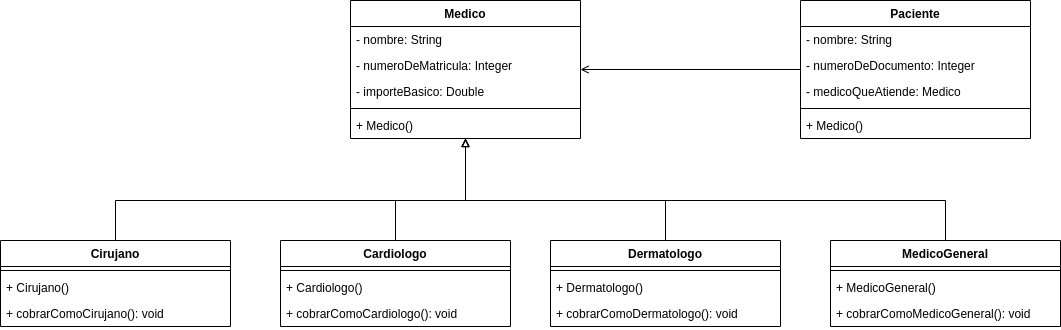

The diagram above was exported from draw.io. Its source (the exported page's mxGraphModel, read from the mxfile embedded in the PNG):
<mxGraphModel dx="1822" dy="571" grid="1" gridSize="10" guides="1" tooltips="1" connect="1" arrows="1" fold="1" page="1" pageScale="1" pageWidth="850" pageHeight="1100" math="0" shadow="0">
  <root>
    <mxCell id="0" />
    <mxCell id="1" parent="0" />
    <mxCell id="OeuJriUfb79eJvFtKAGP-1" value="Medico" style="swimlane;fontStyle=1;align=center;verticalAlign=top;childLayout=stackLayout;horizontal=1;startSize=26;horizontalStack=0;resizeParent=1;resizeParentMax=0;resizeLast=0;collapsible=1;marginBottom=0;" vertex="1" parent="1">
      <mxGeometry x="280" y="160" width="230" height="138" as="geometry" />
    </mxCell>
    <mxCell id="OeuJriUfb79eJvFtKAGP-2" value="- nombre: String" style="text;strokeColor=none;fillColor=none;align=left;verticalAlign=top;spacingLeft=4;spacingRight=4;overflow=hidden;rotatable=0;points=[[0,0.5],[1,0.5]];portConstraint=eastwest;" vertex="1" parent="OeuJriUfb79eJvFtKAGP-1">
      <mxGeometry y="26" width="230" height="26" as="geometry" />
    </mxCell>
    <mxCell id="OeuJriUfb79eJvFtKAGP-26" value="- numeroDeMatricula: Integer" style="text;strokeColor=none;fillColor=none;align=left;verticalAlign=top;spacingLeft=4;spacingRight=4;overflow=hidden;rotatable=0;points=[[0,0.5],[1,0.5]];portConstraint=eastwest;" vertex="1" parent="OeuJriUfb79eJvFtKAGP-1">
      <mxGeometry y="52" width="230" height="26" as="geometry" />
    </mxCell>
    <mxCell id="OeuJriUfb79eJvFtKAGP-104" value="- importeBasico: Double" style="text;strokeColor=none;fillColor=none;align=left;verticalAlign=top;spacingLeft=4;spacingRight=4;overflow=hidden;rotatable=0;points=[[0,0.5],[1,0.5]];portConstraint=eastwest;" vertex="1" parent="OeuJriUfb79eJvFtKAGP-1">
      <mxGeometry y="78" width="230" height="26" as="geometry" />
    </mxCell>
    <mxCell id="OeuJriUfb79eJvFtKAGP-3" value="" style="line;strokeWidth=1;fillColor=none;align=left;verticalAlign=middle;spacingTop=-1;spacingLeft=3;spacingRight=3;rotatable=0;labelPosition=right;points=[];portConstraint=eastwest;strokeColor=inherit;" vertex="1" parent="OeuJriUfb79eJvFtKAGP-1">
      <mxGeometry y="104" width="230" height="8" as="geometry" />
    </mxCell>
    <mxCell id="OeuJriUfb79eJvFtKAGP-11" value="+ Medico()" style="text;strokeColor=none;fillColor=none;align=left;verticalAlign=top;spacingLeft=4;spacingRight=4;overflow=hidden;rotatable=0;points=[[0,0.5],[1,0.5]];portConstraint=eastwest;" vertex="1" parent="OeuJriUfb79eJvFtKAGP-1">
      <mxGeometry y="112" width="230" height="26" as="geometry" />
    </mxCell>
    <mxCell id="OeuJriUfb79eJvFtKAGP-99" style="edgeStyle=orthogonalEdgeStyle;rounded=0;orthogonalLoop=1;jettySize=auto;html=1;endArrow=block;endFill=0;" edge="1" parent="1" source="OeuJriUfb79eJvFtKAGP-70" target="OeuJriUfb79eJvFtKAGP-1">
      <mxGeometry relative="1" as="geometry">
        <Array as="points">
          <mxPoint x="45" y="360" />
          <mxPoint x="395" y="360" />
        </Array>
      </mxGeometry>
    </mxCell>
    <mxCell id="OeuJriUfb79eJvFtKAGP-70" value="Cirujano" style="swimlane;fontStyle=1;align=center;verticalAlign=top;childLayout=stackLayout;horizontal=1;startSize=26;horizontalStack=0;resizeParent=1;resizeParentMax=0;resizeLast=0;collapsible=1;marginBottom=0;" vertex="1" parent="1">
      <mxGeometry x="-70" y="400" width="230" height="86" as="geometry" />
    </mxCell>
    <mxCell id="OeuJriUfb79eJvFtKAGP-75" value="" style="line;strokeWidth=1;fillColor=none;align=left;verticalAlign=middle;spacingTop=-1;spacingLeft=3;spacingRight=3;rotatable=0;labelPosition=right;points=[];portConstraint=eastwest;strokeColor=inherit;" vertex="1" parent="OeuJriUfb79eJvFtKAGP-70">
      <mxGeometry y="26" width="230" height="8" as="geometry" />
    </mxCell>
    <mxCell id="OeuJriUfb79eJvFtKAGP-76" value="+ Cirujano()" style="text;strokeColor=none;fillColor=none;align=left;verticalAlign=top;spacingLeft=4;spacingRight=4;overflow=hidden;rotatable=0;points=[[0,0.5],[1,0.5]];portConstraint=eastwest;" vertex="1" parent="OeuJriUfb79eJvFtKAGP-70">
      <mxGeometry y="34" width="230" height="26" as="geometry" />
    </mxCell>
    <mxCell id="OeuJriUfb79eJvFtKAGP-103" value="+ cobrarComoCirujano(): void" style="text;strokeColor=none;fillColor=none;align=left;verticalAlign=top;spacingLeft=4;spacingRight=4;overflow=hidden;rotatable=0;points=[[0,0.5],[1,0.5]];portConstraint=eastwest;" vertex="1" parent="OeuJriUfb79eJvFtKAGP-70">
      <mxGeometry y="60" width="230" height="26" as="geometry" />
    </mxCell>
    <mxCell id="OeuJriUfb79eJvFtKAGP-100" style="edgeStyle=orthogonalEdgeStyle;rounded=0;orthogonalLoop=1;jettySize=auto;html=1;endArrow=block;endFill=0;" edge="1" parent="1" source="OeuJriUfb79eJvFtKAGP-77" target="OeuJriUfb79eJvFtKAGP-1">
      <mxGeometry relative="1" as="geometry">
        <Array as="points">
          <mxPoint x="325" y="360" />
          <mxPoint x="395" y="360" />
        </Array>
      </mxGeometry>
    </mxCell>
    <mxCell id="OeuJriUfb79eJvFtKAGP-77" value="Cardiologo" style="swimlane;fontStyle=1;align=center;verticalAlign=top;childLayout=stackLayout;horizontal=1;startSize=26;horizontalStack=0;resizeParent=1;resizeParentMax=0;resizeLast=0;collapsible=1;marginBottom=0;" vertex="1" parent="1">
      <mxGeometry x="210" y="400" width="230" height="86" as="geometry" />
    </mxCell>
    <mxCell id="OeuJriUfb79eJvFtKAGP-82" value="" style="line;strokeWidth=1;fillColor=none;align=left;verticalAlign=middle;spacingTop=-1;spacingLeft=3;spacingRight=3;rotatable=0;labelPosition=right;points=[];portConstraint=eastwest;strokeColor=inherit;" vertex="1" parent="OeuJriUfb79eJvFtKAGP-77">
      <mxGeometry y="26" width="230" height="8" as="geometry" />
    </mxCell>
    <mxCell id="OeuJriUfb79eJvFtKAGP-83" value="+ Cardiologo()" style="text;strokeColor=none;fillColor=none;align=left;verticalAlign=top;spacingLeft=4;spacingRight=4;overflow=hidden;rotatable=0;points=[[0,0.5],[1,0.5]];portConstraint=eastwest;" vertex="1" parent="OeuJriUfb79eJvFtKAGP-77">
      <mxGeometry y="34" width="230" height="26" as="geometry" />
    </mxCell>
    <mxCell id="OeuJriUfb79eJvFtKAGP-105" value="+ cobrarComoCardiologo(): void" style="text;strokeColor=none;fillColor=none;align=left;verticalAlign=top;spacingLeft=4;spacingRight=4;overflow=hidden;rotatable=0;points=[[0,0.5],[1,0.5]];portConstraint=eastwest;" vertex="1" parent="OeuJriUfb79eJvFtKAGP-77">
      <mxGeometry y="60" width="230" height="26" as="geometry" />
    </mxCell>
    <mxCell id="OeuJriUfb79eJvFtKAGP-101" style="edgeStyle=orthogonalEdgeStyle;rounded=0;orthogonalLoop=1;jettySize=auto;html=1;endArrow=block;endFill=0;" edge="1" parent="1" source="OeuJriUfb79eJvFtKAGP-84" target="OeuJriUfb79eJvFtKAGP-1">
      <mxGeometry relative="1" as="geometry">
        <Array as="points">
          <mxPoint x="595" y="360" />
          <mxPoint x="395" y="360" />
        </Array>
      </mxGeometry>
    </mxCell>
    <mxCell id="OeuJriUfb79eJvFtKAGP-84" value="Dermatologo" style="swimlane;fontStyle=1;align=center;verticalAlign=top;childLayout=stackLayout;horizontal=1;startSize=26;horizontalStack=0;resizeParent=1;resizeParentMax=0;resizeLast=0;collapsible=1;marginBottom=0;" vertex="1" parent="1">
      <mxGeometry x="480" y="400" width="230" height="86" as="geometry" />
    </mxCell>
    <mxCell id="OeuJriUfb79eJvFtKAGP-89" value="" style="line;strokeWidth=1;fillColor=none;align=left;verticalAlign=middle;spacingTop=-1;spacingLeft=3;spacingRight=3;rotatable=0;labelPosition=right;points=[];portConstraint=eastwest;strokeColor=inherit;" vertex="1" parent="OeuJriUfb79eJvFtKAGP-84">
      <mxGeometry y="26" width="230" height="8" as="geometry" />
    </mxCell>
    <mxCell id="OeuJriUfb79eJvFtKAGP-90" value="+ Dermatologo()" style="text;strokeColor=none;fillColor=none;align=left;verticalAlign=top;spacingLeft=4;spacingRight=4;overflow=hidden;rotatable=0;points=[[0,0.5],[1,0.5]];portConstraint=eastwest;" vertex="1" parent="OeuJriUfb79eJvFtKAGP-84">
      <mxGeometry y="34" width="230" height="26" as="geometry" />
    </mxCell>
    <mxCell id="OeuJriUfb79eJvFtKAGP-106" value="+ cobrarComoDermatologo(): void" style="text;strokeColor=none;fillColor=none;align=left;verticalAlign=top;spacingLeft=4;spacingRight=4;overflow=hidden;rotatable=0;points=[[0,0.5],[1,0.5]];portConstraint=eastwest;" vertex="1" parent="OeuJriUfb79eJvFtKAGP-84">
      <mxGeometry y="60" width="230" height="26" as="geometry" />
    </mxCell>
    <mxCell id="OeuJriUfb79eJvFtKAGP-102" style="edgeStyle=orthogonalEdgeStyle;rounded=0;orthogonalLoop=1;jettySize=auto;html=1;endArrow=block;endFill=0;" edge="1" parent="1" source="OeuJriUfb79eJvFtKAGP-91" target="OeuJriUfb79eJvFtKAGP-1">
      <mxGeometry relative="1" as="geometry">
        <Array as="points">
          <mxPoint x="875" y="360" />
          <mxPoint x="395" y="360" />
        </Array>
      </mxGeometry>
    </mxCell>
    <mxCell id="OeuJriUfb79eJvFtKAGP-91" value="MedicoGeneral" style="swimlane;fontStyle=1;align=center;verticalAlign=top;childLayout=stackLayout;horizontal=1;startSize=26;horizontalStack=0;resizeParent=1;resizeParentMax=0;resizeLast=0;collapsible=1;marginBottom=0;" vertex="1" parent="1">
      <mxGeometry x="760" y="400" width="230" height="86" as="geometry" />
    </mxCell>
    <mxCell id="OeuJriUfb79eJvFtKAGP-96" value="" style="line;strokeWidth=1;fillColor=none;align=left;verticalAlign=middle;spacingTop=-1;spacingLeft=3;spacingRight=3;rotatable=0;labelPosition=right;points=[];portConstraint=eastwest;strokeColor=inherit;" vertex="1" parent="OeuJriUfb79eJvFtKAGP-91">
      <mxGeometry y="26" width="230" height="8" as="geometry" />
    </mxCell>
    <mxCell id="OeuJriUfb79eJvFtKAGP-97" value="+ MedicoGeneral()" style="text;strokeColor=none;fillColor=none;align=left;verticalAlign=top;spacingLeft=4;spacingRight=4;overflow=hidden;rotatable=0;points=[[0,0.5],[1,0.5]];portConstraint=eastwest;" vertex="1" parent="OeuJriUfb79eJvFtKAGP-91">
      <mxGeometry y="34" width="230" height="26" as="geometry" />
    </mxCell>
    <mxCell id="OeuJriUfb79eJvFtKAGP-107" value="+ cobrarComoMedicoGeneral(): void" style="text;strokeColor=none;fillColor=none;align=left;verticalAlign=top;spacingLeft=4;spacingRight=4;overflow=hidden;rotatable=0;points=[[0,0.5],[1,0.5]];portConstraint=eastwest;" vertex="1" parent="OeuJriUfb79eJvFtKAGP-91">
      <mxGeometry y="60" width="230" height="26" as="geometry" />
    </mxCell>
    <mxCell id="OeuJriUfb79eJvFtKAGP-114" style="edgeStyle=orthogonalEdgeStyle;rounded=0;orthogonalLoop=1;jettySize=auto;html=1;endArrow=open;endFill=0;" edge="1" parent="1" source="OeuJriUfb79eJvFtKAGP-108" target="OeuJriUfb79eJvFtKAGP-1">
      <mxGeometry relative="1" as="geometry" />
    </mxCell>
    <mxCell id="OeuJriUfb79eJvFtKAGP-108" value="Paciente" style="swimlane;fontStyle=1;align=center;verticalAlign=top;childLayout=stackLayout;horizontal=1;startSize=26;horizontalStack=0;resizeParent=1;resizeParentMax=0;resizeLast=0;collapsible=1;marginBottom=0;" vertex="1" parent="1">
      <mxGeometry x="730" y="160" width="230" height="138" as="geometry" />
    </mxCell>
    <mxCell id="OeuJriUfb79eJvFtKAGP-109" value="- nombre: String" style="text;strokeColor=none;fillColor=none;align=left;verticalAlign=top;spacingLeft=4;spacingRight=4;overflow=hidden;rotatable=0;points=[[0,0.5],[1,0.5]];portConstraint=eastwest;" vertex="1" parent="OeuJriUfb79eJvFtKAGP-108">
      <mxGeometry y="26" width="230" height="26" as="geometry" />
    </mxCell>
    <mxCell id="OeuJriUfb79eJvFtKAGP-110" value="- numeroDeDocumento: Integer" style="text;strokeColor=none;fillColor=none;align=left;verticalAlign=top;spacingLeft=4;spacingRight=4;overflow=hidden;rotatable=0;points=[[0,0.5],[1,0.5]];portConstraint=eastwest;" vertex="1" parent="OeuJriUfb79eJvFtKAGP-108">
      <mxGeometry y="52" width="230" height="26" as="geometry" />
    </mxCell>
    <mxCell id="OeuJriUfb79eJvFtKAGP-111" value="- medicoQueAtiende: Medico" style="text;strokeColor=none;fillColor=none;align=left;verticalAlign=top;spacingLeft=4;spacingRight=4;overflow=hidden;rotatable=0;points=[[0,0.5],[1,0.5]];portConstraint=eastwest;" vertex="1" parent="OeuJriUfb79eJvFtKAGP-108">
      <mxGeometry y="78" width="230" height="26" as="geometry" />
    </mxCell>
    <mxCell id="OeuJriUfb79eJvFtKAGP-112" value="" style="line;strokeWidth=1;fillColor=none;align=left;verticalAlign=middle;spacingTop=-1;spacingLeft=3;spacingRight=3;rotatable=0;labelPosition=right;points=[];portConstraint=eastwest;strokeColor=inherit;" vertex="1" parent="OeuJriUfb79eJvFtKAGP-108">
      <mxGeometry y="104" width="230" height="8" as="geometry" />
    </mxCell>
    <mxCell id="OeuJriUfb79eJvFtKAGP-113" value="+ Medico()" style="text;strokeColor=none;fillColor=none;align=left;verticalAlign=top;spacingLeft=4;spacingRight=4;overflow=hidden;rotatable=0;points=[[0,0.5],[1,0.5]];portConstraint=eastwest;" vertex="1" parent="OeuJriUfb79eJvFtKAGP-108">
      <mxGeometry y="112" width="230" height="26" as="geometry" />
    </mxCell>
  </root>
</mxGraphModel>